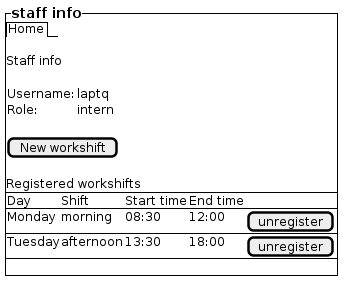

The diagram above was rendered by PlantUML. Its source (embedded in the PNG):
@startsalt

{^==staff info
    {/ Home }

    .
    Staff info 
    .
    {
        Username: | laptq
        Role: | intern
    }
    .
    [New workshift]
    .
    Registered workshifts
    {-
        Day | Shift | Start time | End time | .
        Monday | morning | 08:30 | 12:00 | [unregister]
        Tuesday | afternoon | 13:30 | 18:00 | [unregister]
    }
    .
}

@endsalt